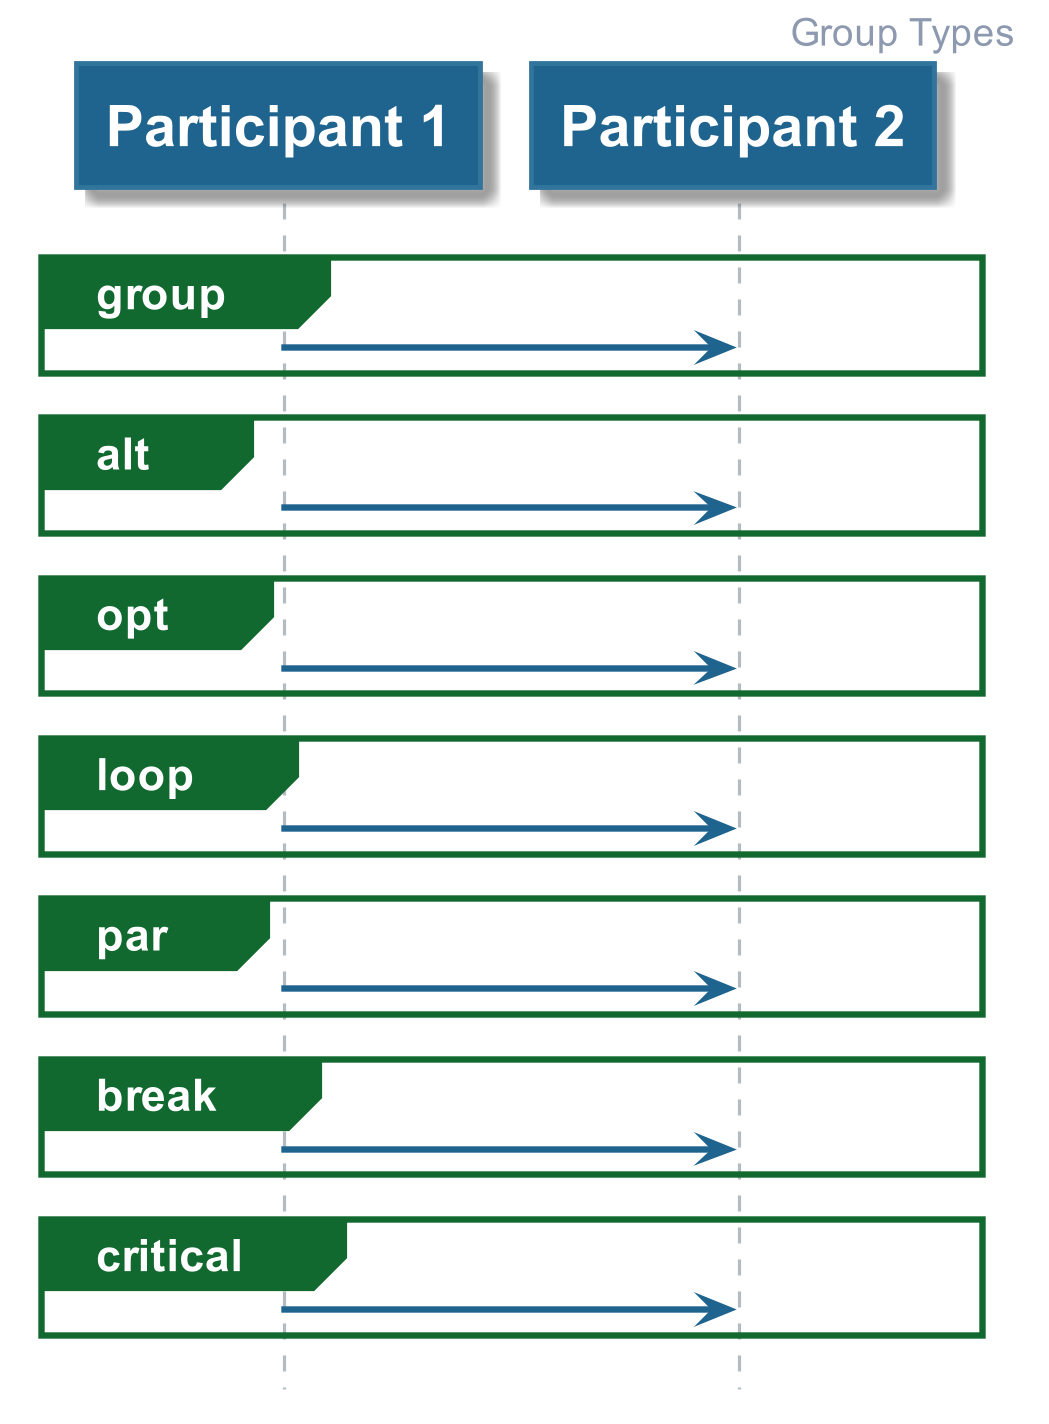

The diagram above was rendered by PlantUML. Its source (embedded in the PNG):
@startuml











hide footbox

skinparam ParticipantPadding    10

skinparam BoxPadding            10

skinparam padding               2

skinparam Shadowing             true

skinparam default {

    FontColor           #1A1C20
    FontName            Arial
    FontSize            14
    FontStyle           BOLD

    TextAlignment       LEFT
}

skinparam Sequence {

    BoxBackgroundColor                  #F3F5F6
    BoxBorderColor                      #EDEFF1

        a -> b
    GroupBackgroundColor                #12692F
    GroupBodyBackgroundColor            transparent

    GroupBorderColor                    #12692F
    GroupBorderThickness                2

    GroupFontColor                      #8D99AE
    GroupFontName                       Arial
    GroupFontSize                       14
    GroupFontStyle                      BOLD

    GroupHeaderFontColor                #FFFFFF
    GroupHeaderFontName                 Arial
    GroupHeaderFontSize                 14
    GroupHeaderFontStyle                BOLD

    ReferenceAlignment                  LEFT

    ReferenceBackgroundColor            #FFFFFF


    ReferenceBorderColor                #1B9D46
    ReferenceBorderThickness            2

    ReferenceFontColor                  #1A1C20
    ReferenceFontName                   Arial
    ReferenceFontSize                   12
    ReferenceFontStyle                  BOLD

    ReferenceHeaderBackgroundColor      #1B9D46

    ReferenceHeaderFontColor            #FFFFFF
    ReferenceHeaderFontName             Arial
    ReferenceHeaderFontSize             14
    ReferenceHeaderFontStyle            BOLD

    StereotypeFontColor                 #B3BBC1

    StereotypeFontName                  Arial
    StereotypeFontSize                  12
    StereotypeFontStyle                 NORMAL

    TitleFontColor                      #1F648E
    TitleFontName                       Arial
    TitleFontSize                       48
    TitleFontStyle                      BOLD

    MessageAlignment                    CENTER

    ArrowThickness                      2
    ArrowColor                          #1F648E

    LifeLineBorderThickness             1
    LifeLineBorderColor                 #B3BBC1
    LifeLineBackgroundColor             #DFE2E5
}

skinparam note {

    FontColor           #1A1C20
    FontName            Arial
    FontSize            12
    FontStyle           BOLD

    BackgroundColor     #FFF8E8
    BorderColor         #FFF1CC
    BorderThickness     1
}

skinparam arrow {

    FontColor           #1F648E
    FontName            Arial
    FontSize            12
    FontStyle           BOLD
}


skinparam participant {

    BackgroundColor     #1F648E
    BorderColor         #31749c

    FontColor           #FFFFFF
    FontName            Arial
    FontSize            18
    FontStyle           BOLD


    Padding             1
}

skinparam actor {

    BackgroundColor     #1F648E
    BorderColor         #31749c

    FontColor           #1F648E
    FontName            Arial
    FontSize            18
    FontStyle           BOLD

    StereotypeFontColor #B3BBC1 ' Overriden by participant
    StereotypeFontName  Arial
    StereotypeFontSize  12
    StereotypeFontStyle NORMAL
}

skinparam boundary {


    BackgroundColor     #1F648E
    BorderColor         #31749c

    FontColor           #1F648E
    FontName            Arial
    FontSize            18
    FontStyle           BOLD

    StereotypeFontColor #B3BBC1
    StereotypeFontName  Arial
    StereotypeFontSize  12
    StereotypeFontStyle NORMAL
}

skinparam control {

    BackgroundColor     #1F648E
    BorderColor         #31749c

    FontColor           #1F648E
    FontName            Arial
    FontSize            18
    FontStyle           BOLD

    StereotypeFontColor #B3BBC1
    StereotypeFontName  Arial
    StereotypeFontSize  18
    StereotypeFontStyle NORMAL
}

skinparam entity {

    BackgroundColor     #1F648E
    BorderColor         #31749c

    FontColor           #1F648E
    FontName            Arial
    FontSize            18
    FontStyle           BOLD

    StereotypeFontColor #B3BBC1
    StereotypeFontName  Arial
    StereotypeFontSize  18
    StereotypeFontStyle NORMAL
}

skinparam database {

    BackgroundColor     #1F648E
    BorderColor         #31749c

    FontColor           #1F648E
    FontName            Arial
    FontSize            18
    FontStyle           BOLD

    StereotypeFontColor #B3BBC1
    StereotypeFontName  Arial
    StereotypeFontSize  18
    StereotypeFontStyle NORMAL
}

skinparam collections {

    BackgroundColor #1F648E
    BorderColor     #31749c


}

skinparam header {

    FontColor           #8D99AE
    FontName            Arial
    FontSize            12
    FontStyle           BOLD
}

skinparam footer {

    FontColor           #8D99AE
    FontName            Arial
    FontSize            12
    FontStyle           BOLD
}

skinparam Title {

    BackgroundColor     #FFFFFF

    FontColor           #1F648E
    FontName            Arial
    FontSize            12
    FontStyle           BOLD

    Padding             1
}

    header Group Types

    participant "Participant 1" as p1

    participant "Participant 2" as p2

    group group
        p1 -> p2
    end group

    alt
        p1 -> p2
    end alt

    opt
        p1 -> p2
    end opt

    loop
        p1 -> p2
    end loop

    par
        p1 -> p2
    end par

    break
        p1 -> p2
    end break

    critical
        p1 -> p2
    end critical

@enduml